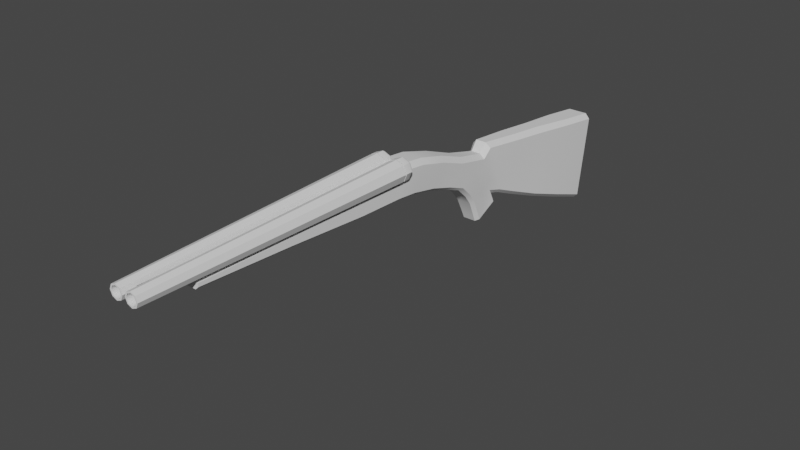 # Source: shotgun.blend  (saved by Blender 2.91.10; exported with 4.5.12 LTS)
import bpy
from mathutils import Matrix  # noqa: F401  (used for matrix-valued properties, if any)

bpy.ops.wm.read_factory_settings(use_empty=True)
scene = bpy.context.scene
scene.name = 'Scene'

# ---- collections
col_collection = bpy.data.collections.new('Collection'); scene.collection.children.link(col_collection)

# ---- world
world_world = bpy.data.worlds.new('World'); scene.world = world_world
world_world.use_nodes = True; world_world.node_tree.nodes.clear()
_N = world_world.node_tree.nodes; _L = world_world.node_tree.links
n0 = _N.new('ShaderNodeOutputWorld'); n0.name = 'World Output'; n0.location = (300, 300)
n1 = _N.new('ShaderNodeBackground'); n1.name = 'Background'; n1.location = (10, 300)
n1.inputs[0].default_value = (0.05088, 0.05088, 0.05088, 1.0)
_L.new(n1.outputs[0], n0.inputs[0])
n0.is_active_output = True
world_world.color = (0.05088, 0.05088, 0.05088)
world_world.use_sun_shadow = False
world_world.sun_shadow_jitter_overblur = 0.0

# ---- meshes
me_cylinder = bpy.data.meshes.new('Cylinder')
me_cylinder.from_pydata([(0.03677, -0.06268, 0.0689), (0.02318, -0.5342, 0.0689), (0.03139, -0.06268, 0.05589), (0.02051, -0.5342, 0.06246), (0.01838, -0.06268, 0.05051), (0.01408, -0.5342, 0.05979), (0.005376, -0.06268, 0.05589), (0.007636, -0.5342, 0.06246), (2.042e-08, -0.06268, 0.0689), (0.004968, -0.5342, 0.0689), (0.005376, -0.06268, 0.0819), (0.007636, -0.5342, 0.07534), (0.01838, -0.06268, 0.08729), (0.01408, -0.5342, 0.078), (0.03139, -0.06268, 0.0819), (0.02051, -0.5342, 0.07534), (-1.46e-07, 0.448, -0.1591), (-1.535e-07, 0.4709, -0.001621), (-1.22e-07, 0.3745, -0.1321), (-1.3e-07, 0.3991, 0.008095), (-1.003e-07, 0.3077, -0.1072), (-1.038e-07, 0.3185, 0.01871), (-7.961e-08, 0.2443, -0.08055), (-8.091e-08, 0.2483, 0.02721), (-6.917e-08, 0.2123, -0.06681), (-5.598e-08, 0.1718, 0.03639), (-6.325e-08, 0.1941, -0.06148), (-5.18e-08, 0.159, 0.02078), (-3.076e-08, 0.0944, -0.01905), (-4.634e-08, 0.1422, -0.08367), (-6.478e-08, 0.1988, -0.07245), (-4.787e-08, 0.1469, -0.09464), (0.02527, 0.4556, -0.1066), (0.02527, 0.4633, -0.05413), (0.02527, 0.3909, -0.03862), (0.02527, 0.3827, -0.08534), (-1.51e-07, 0.4633, -0.05413), (-1.485e-07, 0.4556, -0.1066), (0.02244, 0.3149, -0.02324), (0.02245, 0.3113, -0.0652), (0.02038, 0.247, -0.008707), (0.01896, 0.2456, -0.04463), (0.01547, 0.1707, -0.006643), (0.01436, 0.1824, -0.03406), (0.01741, 0.1853, 0.001989), (0.01667, 0.1988, -0.03241), (-3.766e-08, 0.1156, -0.03845), (-4.233e-08, 0.1299, -0.05648), (-3.349e-08, 0.1028, 0.03485), (-1.958e-08, 0.0601, -0.00543), (-1.576e-08, 0.04838, 0.0557), (-6.369e-09, 0.01954, 0.00766), (1.462e-09, -0.004488, 0.07093), (9.246e-09, -0.02838, 0.01858), (2.004e-08, -0.06151, 0.07728), (2.004e-08, -0.06151, 0.02174), (0.01855, 0.1267, 0.0008611), (0.01515, 0.1682, -0.07257), (0.0154, 0.1729, -0.08355), (-5.633e-08, 0.1729, -0.08355), (0.01589, 0.1562, -0.04527), (0.0177, 0.1431, -0.02255), (0.02109, 0.08144, 0.01471), (0.02291, 0.03396, 0.03168), (0.02552, -0.01643, 0.04476), (0.02499, -0.06151, 0.04791), (2.004e-08, -0.06151, 0.04791), (0.02374, -0.1424, 0.05004), (4.641e-08, -0.1424, 0.02387), (4.641e-08, -0.1424, 0.05004), (0.02221, -0.278, 0.05075), (9.059e-08, -0.278, 0.03274), (9.059e-08, -0.278, 0.05075), (0.02067, -0.4406, 0.05217), (1.436e-07, -0.4406, 0.04126), (1.436e-07, -0.4406, 0.05217), (0.01839, -0.06268, 0.0689), (0.03677, -0.05988, 0.0689), (0.03139, -0.05988, 0.05589), (0.01838, -0.05988, 0.05051), (0.005376, -0.05988, 0.05589), (1.951e-08, -0.05988, 0.0689), (0.005376, -0.05988, 0.0819), (0.01838, -0.05988, 0.08729), (0.03139, -0.05988, 0.0819), (0.01839, -0.05988, 0.0689), (0.03677, -0.04872, 0.0689), (0.03139, -0.04872, 0.05589), (0.01838, -0.04872, 0.05051), (0.005376, -0.04872, 0.05589), (1.588e-08, -0.04872, 0.0689), (0.005376, -0.04872, 0.0819), (0.01838, -0.04872, 0.08729), (0.03139, -0.04872, 0.0819), (0.03436, -0.0447, 0.0689), (0.02968, -0.0447, 0.0576), (0.01838, -0.0447, 0.05292), (0.007085, -0.0447, 0.0576), (0.002415, -0.0447, 0.0689), (0.007085, -0.0447, 0.08019), (0.01838, -0.0447, 0.08487), (0.02968, -0.0447, 0.08019), (0.02713, -0.04221, 0.0689), (0.02457, -0.04221, 0.06271), (0.01838, -0.04221, 0.06015), (0.01219, -0.04221, 0.06271), (0.009636, -0.04221, 0.0689), (0.01219, -0.04221, 0.07508), (0.01838, -0.04221, 0.07765), (0.02457, -0.04221, 0.07508), (0.01838, -0.04221, 0.0689), (0.01691, 0.4709, -0.001621), (0.02527, 0.4697, -0.009907), (0.01691, 0.3991, 0.008095), (0.02527, 0.3977, -0.0001585), (0.01231, 0.3185, 0.01871), (0.02244, 0.3178, 0.01036), (0.01231, 0.2483, 0.02721), (0.02067, 0.248, 0.01881), (0.00893, 0.1718, 0.03639), (0.01725, 0.1753, 0.02753), (0.008222, 0.159, 0.02078), (0.01498, 0.1622, 0.01161), (0.02068, 0.09579, 0.02825), (0.01193, 0.1028, 0.03485), (0.01462, 0.04838, 0.0557), (0.02305, 0.04386, 0.04817), (0.01728, -0.004488, 0.07093), (0.02582, -0.008056, 0.06311), (0.0251, -0.06151, 0.06906), (0.01663, -0.06151, 0.07728), (0.02038, 0.09975, -0.01575), (0.01494, 0.0944, -0.01905), (0.01136, 0.1422, -0.08367), (0.01665, 0.1479, -0.08125), (0.01637, 0.1525, -0.09223), (0.0111, 0.1469, -0.09464), (0.01333, 0.1156, -0.03845), (0.0185, 0.1209, -0.03536), (0.01742, 0.1356, -0.05404), (0.01234, 0.1299, -0.05648), (0.021, 0.0643, -0.001466), (0.01536, 0.0601, -0.00543), (0.02185, 0.0223, 0.01226), (0.01595, 0.01954, 0.00766), (0.02426, -0.02616, 0.02344), (0.01842, -0.02838, 0.01858), (0.02451, -0.06151, 0.0269), (0.01882, -0.06151, 0.02174), (0.02374, -0.1424, 0.0291), (0.01817, -0.1424, 0.02387), (0.02221, -0.278, 0.03801), (0.01663, -0.278, 0.03274), (0.0151, -0.4406, 0.04126), (0.02067, -0.4406, 0.04654), (0.02527, 0.4489, -0.1528), (0.0189, 0.448, -0.1591), (0.02527, 0.3756, -0.1257), (0.0189, 0.3745, -0.1321), (0.02248, 0.3082, -0.1006), (0.01437, 0.3077, -0.1072), (0.01859, 0.2446, -0.07392), (0.01228, 0.2443, -0.08055), (0.01546, 0.2091, -0.05876), (0.009216, 0.2123, -0.06681), (0.01357, 0.1827, -0.05103), (0.008404, 0.1941, -0.06148), (0.008477, 0.1988, -0.07245), (0.01472, 0.193, -0.07496), (1.436e-07, -0.4406, 0.04666), (0.009787, 0.1729, -0.08355), (-1.531e-07, 0.4699, -0.009031), (-1.463e-07, 0.449, -0.1523), (0.02236, -0.5342, 0.06061), (0.0258, -0.5342, 0.0689), (0.01408, -0.5342, 0.05718), (0.005788, -0.5342, 0.06061), (0.002355, -0.5342, 0.0689), (0.005788, -0.5342, 0.07718), (0.01408, -0.5342, 0.08062), (0.02236, -0.5342, 0.07718), (0.01408, -0.4621, 0.078), (0.01408, -0.4621, 0.0689), (0.02318, -0.4621, 0.0689), (0.004968, -0.4621, 0.0689), (0.01408, -0.4621, 0.05979), (0.02051, -0.4621, 0.06246), (0.007636, -0.4621, 0.06246), (0.007636, -0.4621, 0.07534), (0.02051, -0.4621, 0.07534), (0.005176, -0.06207, 0.06579), (0.005176, -0.06207, 0.07158), (0.005176, -0.5125, 0.06579), (0.005176, -0.5125, 0.07158), (-0.005176, -0.06207, 0.06579), (-0.005176, -0.06207, 0.07158), (-0.005175, -0.5125, 0.06579), (-0.005175, -0.5125, 0.07158)], [], [(0, 174, 173, 2), (2, 173, 175, 4), (4, 175, 176, 6), (6, 176, 177, 8), (8, 177, 178, 10), (10, 178, 179, 12), (12, 179, 180, 14), (14, 180, 174, 0), (19, 113, 111, 17), (34, 114, 116, 38), (61, 56, 131, 138), (33, 112, 114, 34), (16, 172, 155, 156), (113, 19, 21, 115), (38, 116, 118, 40), (115, 21, 23, 117), (26, 166, 167, 30), (159, 39, 41, 161), (121, 27, 48, 124), (117, 23, 25, 119), (28, 132, 142, 49), (161, 41, 45, 163), (44, 120, 122, 42), (163, 45, 43, 165), (40, 118, 120, 44), (119, 25, 27, 121), (42, 122, 56, 61), (59, 170, 136, 31), (140, 137, 46, 47), (165, 43, 60, 57), (57, 60, 139, 134), (22, 162, 164, 24), (41, 40, 44, 45), (133, 29, 31, 136), (141, 62, 63, 143), (20, 160, 162, 22), (39, 38, 40, 41), (24, 164, 166, 26), (45, 44, 42, 43), (18, 158, 160, 20), (35, 34, 38, 39), (157, 35, 39, 159), (37, 36, 33, 32), (57, 134, 135, 58), (60, 61, 138, 139), (158, 18, 16, 156), (32, 33, 34, 35), (125, 50, 52, 127), (56, 122, 123, 62), (133, 140, 47, 29), (127, 52, 54, 130), (143, 63, 64, 145), (62, 123, 126, 63), (147, 65, 67, 149), (145, 64, 65, 147), (63, 126, 128, 64), (149, 67, 70, 151), (64, 128, 129, 65), (129, 130, 54, 66, 65), (53, 146, 148, 55), (51, 144, 146, 53), (49, 142, 144, 51), (43, 42, 61, 60), (165, 57, 58, 168), (30, 167, 170, 59), (137, 132, 28, 46), (124, 48, 50, 125), (68, 150, 152, 71), (55, 148, 150, 68), (65, 66, 69, 67), (71, 152, 153, 74), (67, 69, 72, 70), (151, 70, 73, 154), (70, 72, 75, 73), (73, 75, 169, 154), (15, 13, 181, 189), (5, 3, 186, 185), (9, 7, 187, 184), (13, 11, 188, 181), (2, 4, 76, 0), (4, 6, 8, 76), (0, 76, 12, 14), (76, 8, 10, 12), (78, 77, 85, 79), (79, 85, 81, 80), (77, 84, 83, 85), (85, 83, 82, 81), (82, 91, 90, 81), (80, 89, 88, 79), (78, 87, 86, 77), (77, 86, 93, 84), (83, 92, 91, 82), (81, 90, 89, 80), (79, 88, 87, 78), (84, 93, 92, 83), (90, 98, 97, 89), (88, 96, 95, 87), (93, 101, 100, 92), (91, 99, 98, 90), (89, 97, 96, 88), (87, 95, 94, 86), (86, 94, 101, 93), (92, 100, 99, 91), (94, 102, 109, 101), (100, 108, 107, 99), (98, 106, 105, 97), (96, 104, 103, 95), (101, 109, 108, 100), (99, 107, 106, 98), (97, 105, 104, 96), (95, 103, 102, 94), (102, 103, 104, 110), (110, 104, 105, 106), (109, 102, 110, 108), (108, 110, 106, 107), (111, 113, 114, 112), (116, 114, 113, 115), (118, 116, 115, 117), (120, 118, 117, 119), (122, 120, 119, 121), (124, 125, 126, 123), (121, 124, 123, 122), (125, 127, 128, 126), (129, 128, 127, 130), (36, 171, 112, 33), (140, 133, 134, 139), (135, 134, 133, 136), (132, 137, 138, 131), (137, 140, 139, 138), (142, 132, 131, 141), (144, 142, 141, 143), (146, 144, 143, 145), (145, 147, 148, 146), (147, 149, 150, 148), (152, 150, 149, 151), (153, 152, 151, 154), (131, 56, 62, 141), (158, 156, 155, 157), (160, 158, 157, 159), (162, 160, 159, 161), (161, 163, 164, 162), (166, 164, 163, 165), (165, 168, 167, 166), (155, 32, 35, 157), (154, 169, 74, 153), (170, 167, 168, 58), (136, 170, 58, 135), (112, 171, 17, 111), (155, 172, 37, 32), (1, 3, 173, 174), (3, 5, 175, 173), (5, 7, 176, 175), (7, 9, 177, 176), (9, 11, 178, 177), (11, 13, 179, 178), (13, 15, 180, 179), (15, 1, 174, 180), (189, 181, 182, 183), (181, 188, 184, 182), (183, 182, 185, 186), (182, 184, 187, 185), (11, 9, 184, 188), (7, 5, 185, 187), (3, 1, 183, 186), (1, 15, 189, 183), (190, 191, 193, 192), (192, 193, 197, 196), (196, 197, 195, 194), (194, 195, 191, 190), (192, 196, 194, 190), (197, 193, 191, 195)])
me_cylinder.polygons.foreach_set('use_smooth', [1, 1, 1, 1, 1, 1, 1, 1, 1, 1, 1, 1, 1, 1, 1, 1, 1, 1, 1, 1, 1, 1, 1, 1, 1, 1, 1, 1, 1, 1, 1, 1, 1, 1, 1, 1, 1, 1, 1, 1, 1, 1, 1, 1, 1, 1, 1, 1, 1, 1, 1, 1, 1, 1, 1, 1, 1, 1, 1, 1, 1, 1, 1, 1, 1, 1, 1, 1, 1, 1, 1, 1, 1, 1, 1, 1, 1, 1, 1, 1, 1, 1, 1, 1, 1, 1, 1, 1, 1, 1, 1, 1, 1, 1, 1, 1, 1, 1, 1, 1, 1, 1, 1, 1, 1, 1, 1, 1, 1, 1, 1, 1, 1, 1, 1, 1, 1, 1, 1, 1, 1, 1, 1, 1, 1, 1, 1, 1, 1, 1, 1, 1, 1, 1, 1, 1, 1, 1, 1, 1, 1, 1, 1, 1, 1, 1, 1, 1, 1, 1, 1, 1, 1, 1, 1, 1, 1, 1, 1, 1, 1, 1, 1, 1, 1, 0, 0, 0, 0, 0, 0])
_k = set([(0, 2), (0, 14), (0, 174), (1, 3), (1, 15), (2, 4), (2, 173), (3, 5), (4, 6), (4, 175), (5, 7), (6, 8), (6, 176), (7, 9), (8, 10), (8, 177), (9, 11), (10, 12), (10, 178), (11, 13), (12, 14), (12, 179), (13, 15), (14, 180), (16, 156), (17, 111), (25, 119), (26, 166), (27, 121), (30, 167), (31, 136), (32, 33), (32, 155), (33, 112), (54, 130), (58, 135), (58, 168), (65, 66), (65, 67), (65, 129), (67, 70), (70, 73), (73, 75), (73, 154), (74, 153), (77, 78), (77, 84), (77, 86), (78, 79), (78, 87), (79, 80), (79, 88), (80, 81), (80, 89), (81, 82), (81, 90), (82, 83), (82, 91), (83, 84), (83, 92), (84, 93), (86, 94), (87, 95), (88, 96), (89, 97), (90, 98), (91, 99), (92, 100), (93, 101), (94, 95), (94, 101), (95, 96), (96, 97), (97, 98), (98, 99), (99, 100), (100, 101), (111, 112), (111, 113), (112, 114), (113, 115), (114, 116), (115, 117), (116, 118), (117, 119), (118, 120), (119, 120), (119, 121), (120, 122), (121, 122), (121, 124), (122, 123), (123, 126), (124, 125), (125, 127), (126, 128), (127, 130), (128, 129), (129, 130), (131, 138), (131, 141), (132, 137), (132, 142), (133, 136), (133, 140), (134, 135), (134, 139), (135, 136), (137, 140), (138, 139), (141, 143), (142, 144), (143, 145), (144, 146), (145, 147), (146, 148), (147, 149), (148, 150), (149, 151), (150, 152), (151, 154), (152, 153), (153, 154), (155, 156), (155, 157), (156, 158), (157, 159), (158, 160), (159, 161), (160, 162), (161, 163), (162, 164), (163, 165), (164, 166), (165, 166), (165, 168), (166, 167), (167, 168), (173, 174), (173, 175), (174, 180), (175, 176), (176, 177), (177, 178), (178, 179), (179, 180), (181, 188), (181, 189), (183, 186), (183, 189), (184, 187), (184, 188), (185, 186), (185, 187)])
me_cylinder.attributes.new('sharp_edge', 'BOOLEAN', 'EDGE').data.foreach_set('value', [ (min(e.vertices), max(e.vertices)) in _k for e in me_cylinder.edges])
_uv = me_cylinder.uv_layers.new(name='UVMap')
_uv.uv.foreach_set('vector', [1.0, 0.5, 1.0, 1.0, 0.875, 1.0, 0.875, 0.5, 0.875, 0.5, 0.875, 1.0, 0.75, 1.0, 0.75, 0.5, 0.75, 0.5, 0.75, 1.0, 0.625, 1.0, 0.625, 0.5, 0.625, 0.5, 0.625, 1.0, 0.5, 1.0, 0.5, 0.5, 0.5, 0.5, 0.5, 1.0, 0.375, 1.0, 0.375, 0.5, 0.375, 0.5, 0.375, 1.0, 0.25, 1.0, 0.25, 0.5, 0.25, 0.5, 0.25, 1.0, 0.125, 1.0, 0.125, 0.5, 0.125, 0.5, 0.125, 1.0, 0.0, 1.0, 0.0, 0.5, 0.625, 0.5, 0.7739, 0.5, 0.7739, 0.75, 0.625, 0.75, 0.5417, 0.2247, 0.6103, 0.2455, 0.6084, 0.2493, 0.5417, 0.2465, 0.5313, 0.25, 0.6149, 0.25, 0.6065, 0.25, 0.523, 0.25, 0.5417, 0.0, 0.6119, 0.0, 0.6103, 0.2455, 0.5417, 0.2247, 0.375, 0.75, 0.3858, 0.75, 0.3851, 1.0, 0.375, 0.9229, 0.7739, 0.5, 0.625, 0.5, 0.625, 0.5, 0.7739, 0.5, 0.5417, 0.2465, 0.6084, 0.2493, 0.6055, 0.25, 0.5417, 0.25, 0.7739, 0.5, 0.625, 0.5, 0.625, 0.5, 0.7739, 0.5, 0.375, 0.5, 0.2021, 0.5, 0.2021, 0.5, 0.375, 0.5, 0.3879, 0.24, 0.4583, 0.2429, 0.4583, 0.25, 0.3904, 0.25, 0.7739, 0.5, 0.625, 0.5, 0.625, 0.5, 0.7739, 0.5, 0.7739, 0.5, 0.625, 0.5, 0.625, 0.5, 0.7739, 0.5, 0.6048, 0.5, 0.6048, 0.3174, 0.6234, 0.3174, 0.6234, 0.5, 0.3904, 0.25, 0.4583, 0.25, 0.4583, 0.25, 0.3945, 0.25, 0.5417, 0.25, 0.6035, 0.25, 0.5985, 0.25, 0.5417, 0.25, 0.3945, 0.25, 0.4583, 0.25, 0.4583, 0.25, 0.4056, 0.25, 0.5417, 0.25, 0.6055, 0.25, 0.6035, 0.25, 0.5417, 0.25, 0.7739, 0.5, 0.625, 0.5, 0.625, 0.5, 0.7739, 0.5, 0.5417, 0.25, 0.598, 0.25, 0.6149, 0.25, 0.5313, 0.25, 0.375, 0.5, 0.2162, 0.5, 0.1924, 0.5, 0.375, 0.5, 0.4583, 0.3174, 0.521, 0.3174, 0.521, 0.5, 0.4583, 0.5, 0.4144, 0.25, 0.4583, 0.25, 0.4583, 0.25, 0.375, 0.25, 0.375, 0.25, 0.4583, 0.25, 0.4583, 0.25, 0.375, 0.25, 0.375, 0.5, 0.2021, 0.5, 0.2021, 0.5, 0.375, 0.5, 0.4583, 0.25, 0.5417, 0.25, 0.5417, 0.25, 0.4583, 0.25, 0.375, 0.3174, 0.375, 0.5, 0.375, 0.5, 0.375, 0.3174, 0.6236, 0.25, 0.6242, 0.25, 0.6249, 0.25, 0.6249, 0.25, 0.375, 0.5106, 0.2021, 0.5106, 0.2021, 0.5, 0.375, 0.5, 0.4583, 0.2429, 0.5417, 0.2465, 0.5417, 0.25, 0.4583, 0.25, 0.375, 0.5, 0.2021, 0.5, 0.2021, 0.5, 0.375, 0.5, 0.4583, 0.25, 0.5417, 0.25, 0.5417, 0.25, 0.4583, 0.25, 0.375, 0.5758, 0.2021, 0.5758, 0.2021, 0.5106, 0.375, 0.5106, 0.4583, 0.1995, 0.5417, 0.2247, 0.5417, 0.2465, 0.4583, 0.2429, 0.3863, 0.1776, 0.4583, 0.1995, 0.4583, 0.2429, 0.3879, 0.24, 0.4583, 0.75, 0.5417, 0.75, 0.5417, 1.0, 0.4583, 1.0, 0.375, 0.25, 0.375, 0.25, 0.375, 0.25, 0.375, 0.25, 0.4583, 0.25, 0.5313, 0.25, 0.523, 0.25, 0.4583, 0.25, 0.2021, 0.5758, 0.375, 0.5758, 0.375, 0.75, 0.2021, 0.75, 0.4583, 0.0, 0.5417, 0.0, 0.5417, 0.2247, 0.4583, 0.1995, 0.7739, 0.5, 0.625, 0.5, 0.625, 0.5, 0.7739, 0.5, 0.6149, 0.25, 0.6214, 0.25, 0.6247, 0.25, 0.6242, 0.25, 0.375, 0.3174, 0.4583, 0.3174, 0.4583, 0.5, 0.375, 0.5, 0.7739, 0.5, 0.625, 0.5, 0.625, 0.5, 0.7739, 0.5, 0.6249, 0.25, 0.6249, 0.25, 0.625, 0.25, 0.625, 0.25, 0.6242, 0.25, 0.6247, 0.25, 0.625, 0.25, 0.6249, 0.25, 0.625, 0.25, 0.625, 0.25, 0.625, 0.25, 0.625, 0.25, 0.625, 0.25, 0.625, 0.25, 0.625, 0.25, 0.625, 0.25, 0.6249, 0.25, 0.625, 0.25, 0.625, 0.25, 0.625, 0.25, 0.625, 0.25, 0.625, 0.25, 0.625, 0.25, 0.625, 0.25, 0.625, 0.25, 0.625, 0.25, 0.625, 0.25, 0.625, 0.25, 0.875, 0.5, 0.7739, 0.5, 0.625, 0.5, 0.625, 0.5, 0.875, 0.5, 0.625, 0.5, 0.625, 0.3174, 0.625, 0.3174, 0.625, 0.5, 0.6249, 0.5, 0.6249, 0.3174, 0.625, 0.3174, 0.625, 0.5, 0.6234, 0.5, 0.6234, 0.3174, 0.6249, 0.3174, 0.6249, 0.5, 0.4583, 0.25, 0.5417, 0.25, 0.5313, 0.25, 0.4583, 0.25, 0.375, 0.25, 0.375, 0.25, 0.375, 0.25, 0.375, 0.25, 0.375, 0.5, 0.2021, 0.5, 0.2162, 0.5, 0.375, 0.5, 0.521, 0.3174, 0.6048, 0.3174, 0.6048, 0.5, 0.521, 0.5, 0.7739, 0.5, 0.625, 0.5, 0.625, 0.5, 0.7739, 0.5, 0.625, 0.5, 0.625, 0.3174, 0.625, 0.3174, 0.625, 0.5, 0.625, 0.5, 0.625, 0.3174, 0.625, 0.3174, 0.625, 0.5, 0.875, 0.5, 0.625, 0.5, 0.625, 0.5, 0.875, 0.5, 0.625, 0.5, 0.625, 0.3174, 0.625, 0.3174, 0.625, 0.5, 0.875, 0.5, 0.625, 0.5, 0.625, 0.5, 0.875, 0.5, 0.625, 0.25, 0.625, 0.25, 0.625, 0.25, 0.625, 0.25, 0.875, 0.5, 0.625, 0.5, 0.625, 0.5, 0.875, 0.5, 0.875, 0.5, 0.625, 0.5, 0.625, 0.5, 0.875, 0.5, 0.1576, 1.0, 0.2779, 1.0, 0.2779, 1.0, 0.1576, 1.0, 0.7221, 1.0, 0.8424, 1.0, 0.8424, 1.0, 0.7221, 1.0, 0.4721, 1.0, 0.625, 1.0, 0.625, 1.0, 0.4721, 1.0, 0.2779, 1.0, 0.375, 1.0, 0.375, 1.0, 0.2779, 1.0, 0.875, 0.5, 0.75, 0.5, 0.625, 0.5, 1.0, 0.5, 0.75, 0.5, 0.625, 0.5, 0.5, 0.5, 0.625, 0.5, 0.0, 0.5, 0.375, 0.5, 0.25, 0.5, 0.125, 0.5, 0.375, 0.5, 0.5, 0.5, 0.375, 0.5, 0.25, 0.5, 0.875, 0.5, 1.0, 0.5, 0.625, 0.5, 0.75, 0.5, 0.75, 0.5, 0.625, 0.5, 0.5, 0.5, 0.625, 0.5, 0.0, 0.5, 0.125, 0.5, 0.25, 0.5, 0.375, 0.5, 0.375, 0.5, 0.25, 0.5, 0.375, 0.5, 0.5, 0.5, 0.375, 0.5, 0.375, 0.5, 0.5, 0.5, 0.5, 0.5, 0.625, 0.5, 0.625, 0.5, 0.75, 0.5, 0.75, 0.5, 0.875, 0.5, 0.875, 0.5, 1.0, 0.5, 1.0, 0.5, 0.0, 0.5, 0.0, 0.5, 0.125, 0.5, 0.125, 0.5, 0.25, 0.5, 0.25, 0.5, 0.375, 0.5, 0.375, 0.5, 0.5, 0.5, 0.5, 0.5, 0.625, 0.5, 0.625, 0.5, 0.75, 0.5, 0.75, 0.5, 0.875, 0.5, 0.875, 0.5, 0.125, 0.5, 0.125, 0.5, 0.25, 0.5, 0.25, 0.5, 0.5, 0.5, 0.5, 0.5, 0.625, 0.5, 0.625, 0.5, 0.75, 0.5, 0.75, 0.5, 0.875, 0.5, 0.875, 0.5, 0.125, 0.5, 0.125, 0.5, 0.25, 0.5, 0.25, 0.5, 0.375, 0.5, 0.375, 0.5, 0.5, 0.5, 0.5, 0.5, 0.625, 0.5, 0.625, 0.5, 0.75, 0.5, 0.75, 0.5, 0.875, 0.5, 0.875, 0.5, 1.0, 0.5, 1.0, 0.5, 0.0, 0.5, 0.0, 0.5, 0.125, 0.5, 0.125, 0.5, 0.25, 0.5, 0.25, 0.5, 0.375, 0.5, 0.375, 0.5, 0.0, 0.5, 0.0, 0.5, 0.125, 0.5, 0.125, 0.5, 0.25, 0.5, 0.25, 0.5, 0.375, 0.5, 0.375, 0.5, 0.5, 0.5, 0.5, 0.5, 0.625, 0.5, 0.625, 0.5, 0.75, 0.5, 0.75, 0.5, 0.875, 0.5, 0.875, 0.5, 0.125, 0.5, 0.125, 0.5, 0.25, 0.5, 0.25, 0.5, 0.375, 0.5, 0.375, 0.5, 0.5, 0.5, 0.5, 0.5, 0.625, 0.5, 0.625, 0.5, 0.75, 0.5, 0.75, 0.5, 0.875, 0.5, 0.875, 0.5, 1.0, 0.5, 1.0, 0.5, 1.0, 0.5, 0.875, 0.5, 0.75, 0.5, 0.625, 0.5, 0.625, 0.5, 0.75, 0.5, 0.625, 0.5, 0.5, 0.5, 0.125, 0.5, 0.0, 0.5, 0.375, 0.5, 0.25, 0.5, 0.25, 0.5, 0.375, 0.5, 0.5, 0.5, 0.375, 0.5, 0.625, 0.0, 0.625, 0.25, 0.6103, 0.2455, 0.6119, 0.0, 0.6084, 0.2493, 0.6103, 0.2455, 0.625, 0.25, 0.625, 0.25, 0.6055, 0.25, 0.6084, 0.2493, 0.625, 0.25, 0.625, 0.25, 0.6035, 0.25, 0.6055, 0.25, 0.625, 0.25, 0.625, 0.25, 0.5985, 0.25, 0.6035, 0.25, 0.625, 0.25, 0.625, 0.25, 0.625, 0.25, 0.625, 0.25, 0.625, 0.25, 0.6247, 0.25, 0.625, 0.25, 0.625, 0.25, 0.6247, 0.25, 0.6214, 0.25, 0.625, 0.25, 0.625, 0.25, 0.625, 0.25, 0.625, 0.25, 0.625, 0.25, 0.625, 0.25, 0.625, 0.25, 0.625, 0.25, 0.5417, 0.75, 0.6132, 0.75, 0.6119, 1.0, 0.5417, 1.0, 0.4583, 0.3174, 0.375, 0.3174, 0.375, 0.25, 0.4583, 0.25, 0.375, 0.25, 0.375, 0.25, 0.375, 0.3174, 0.375, 0.3174, 0.6048, 0.3174, 0.521, 0.3174, 0.523, 0.25, 0.6065, 0.25, 0.521, 0.3174, 0.4583, 0.3174, 0.4583, 0.25, 0.523, 0.25, 0.6234, 0.3174, 0.6048, 0.3174, 0.6065, 0.25, 0.6236, 0.25, 0.6249, 0.3174, 0.6234, 0.3174, 0.6236, 0.25, 0.6249, 0.25, 0.625, 0.3174, 0.6249, 0.3174, 0.6249, 0.25, 0.625, 0.25, 0.625, 0.25, 0.625, 0.25, 0.625, 0.3174, 0.625, 0.3174, 0.625, 0.25, 0.625, 0.25, 0.625, 0.3174, 0.625, 0.3174, 0.625, 0.3174, 0.625, 0.3174, 0.625, 0.25, 0.625, 0.25, 0.625, 0.3174, 0.625, 0.3174, 0.625, 0.25, 0.625, 0.25, 0.6065, 0.25, 0.6149, 0.25, 0.6242, 0.25, 0.6236, 0.25, 0.375, 0.1742, 0.375, 0.0, 0.3851, 0.0, 0.3863, 0.1776, 0.375, 0.2394, 0.375, 0.1742, 0.3863, 0.1776, 0.3879, 0.24, 0.375, 0.25, 0.375, 0.2394, 0.3879, 0.24, 0.3904, 0.25, 0.3904, 0.25, 0.3945, 0.25, 0.375, 0.25, 0.375, 0.25, 0.375, 0.25, 0.375, 0.25, 0.3945, 0.25, 0.4056, 0.25, 0.375, 0.25, 0.375, 0.25, 0.375, 0.25, 0.375, 0.25, 0.3851, 0.0, 0.4583, 0.0, 0.4583, 0.1995, 0.3863, 0.1776, 0.875, 0.5, 0.625, 0.5, 0.625, 0.5, 0.8076, 0.5, 0.2162, 0.5, 0.2021, 0.5, 0.125, 0.5, 0.125, 0.5, 0.1924, 0.5, 0.2162, 0.5, 0.125, 0.5, 0.125, 0.5, 0.6119, 1.0, 0.6132, 0.75, 0.625, 0.75, 0.625, 0.8989, 0.3851, 1.0, 0.3858, 0.75, 0.4583, 0.75, 0.4583, 1.0, 0.9164, 1.0, 0.8424, 1.0, 0.875, 1.0, 1.0, 1.0, 0.8424, 1.0, 0.7221, 1.0, 0.75, 1.0, 0.875, 1.0, 0.7221, 1.0, 0.625, 1.0, 0.625, 1.0, 0.75, 1.0, 0.625, 1.0, 0.4721, 1.0, 0.5, 1.0, 0.625, 1.0, 0.4721, 1.0, 0.375, 1.0, 0.375, 1.0, 0.5, 1.0, 0.375, 1.0, 0.2779, 1.0, 0.25, 1.0, 0.375, 1.0, 0.2779, 1.0, 0.1576, 1.0, 0.125, 1.0, 0.25, 1.0, 0.1576, 1.0, 0.08362, 1.0, 0.0, 1.0, 0.125, 1.0, 0.1576, 1.0, 0.2779, 1.0, 0.375, 1.0, 0.08362, 1.0, 0.2779, 1.0, 0.375, 1.0, 0.4721, 1.0, 0.375, 1.0, 0.9164, 1.0, 0.625, 1.0, 0.7221, 1.0, 0.8424, 1.0, 0.625, 1.0, 0.4721, 1.0, 0.625, 1.0, 0.7221, 1.0, 0.375, 1.0, 0.4721, 1.0, 0.4721, 1.0, 0.375, 1.0, 0.625, 1.0, 0.7221, 1.0, 0.7221, 1.0, 0.625, 1.0, 0.8424, 1.0, 0.9164, 1.0, 0.9164, 1.0, 0.8424, 1.0, 0.08362, 1.0, 0.1576, 1.0, 0.1576, 1.0, 0.08362, 1.0, 0.375, 0.0, 0.625, 0.0, 0.625, 0.25, 0.375, 0.25, 0.375, 0.25, 0.625, 0.25, 0.625, 0.5, 0.375, 0.5, 0.375, 0.5, 0.625, 0.5, 0.625, 0.75, 0.375, 0.75, 0.375, 0.75, 0.625, 0.75, 0.625, 1.0, 0.375, 1.0, 0.125, 0.5, 0.375, 0.5, 0.375, 0.75, 0.125, 0.75, 0.625, 0.5, 0.875, 0.5, 0.875, 0.75, 0.625, 0.75])
me_cylinder.use_remesh_fix_poles = True
me_cylinder.use_remesh_preserve_attributes = False
me_cylinder.use_mirror_vertex_groups = False
me_cylinder.update()
me_cylinder.normals_split_custom_set([tuple(v) for v in zip(*[iter([0.9237, -0.0215, -0.3826, 0.9237, -0.0215, -0.3826, 0.9237, -0.0215, -0.3826, 0.9237, -0.0215, -0.3826, 0.3826, -0.01656, -0.9238, 0.3826, -0.01656, -0.9238, 0.3826, -0.01656, -0.9238, 0.3826, -0.01656, -0.9238, -0.3827, -0.009576, -0.9238, -0.3827, -0.009576, -0.9238, -0.3827, -0.009576, -0.9238, -0.3827, -0.009576, -0.9238, -0.924, -0.004623, -0.3823, -0.924, -0.004623, -0.3823, -0.924, -0.004623, -0.3823, -0.924, -0.004623, -0.3823, -0.924, -0.004623, 0.3823, -0.924, -0.004623, 0.3823, -0.924, -0.004623, 0.3823, -0.924, -0.004623, 0.3823, -0.3827, -0.009576, 0.9238, -0.3827, -0.009576, 0.9238, -0.3827, -0.009576, 0.9238, -0.3827, -0.009576, 0.9238, 0.3826, -0.01656, 0.9238, 0.3826, -0.01656, 0.9238, 0.3826, -0.01656, 0.9238, 0.3826, -0.01656, 0.9238, 0.9237, -0.0215, 0.3826, 0.9237, -0.0215, 0.3826, 0.9237, -0.0215, 0.3826, 0.9237, -0.0215, 0.3826, -4.726e-10, 0.1334, 0.9911, -3.846e-10, 0.1335, 0.9911, 0.0, 0.134, 0.991, 0.0, 0.134, 0.991, 1.0, -0.005676, 0.00077, 1.0, -0.005602, 0.0007482, 0.9994, -0.03464, 0.003752, 0.9993, -0.03712, 0.004444, 0.9969, 0.07804, -0.009891, 0.9975, 0.07016, 0.007124, 0.9991, 0.04218, -0.001248, 0.9981, 0.06087, -0.01251, 1.0, 3.253e-07, -3.36e-10, 1.0, 3.414e-07, 1.571e-08, 1.0, -0.005602, 0.0007482, 1.0, -0.005676, 0.00077, 1.966e-07, 0.9895, -0.1443, 1.223e-07, 0.9895, -0.1443, 9.997e-08, 0.9895, -0.1443, 1.966e-07, 0.9895, -0.1443, -3.846e-10, 0.1335, 0.9911, -4.726e-10, 0.1334, 0.9911, 1.325e-06, 0.1292, 0.9916, -1.848e-08, 0.1292, 0.9916, 0.9993, -0.03712, 0.004444, 0.9994, -0.03464, 0.003752, 0.9995, -0.03121, -0.004149, 0.999, -0.04345, -0.01413, -1.848e-08, 0.1292, 0.9916, 1.325e-06, 0.1292, 0.9916, 0.0, 0.1197, 0.9928, 0.0, 0.1197, 0.9928, 0.0, 0.9195, 0.393, 0.0, 0.9195, 0.393, 0.0, 0.9195, 0.393, 0.0, 0.9195, 0.393, 0.9991, -0.04115, 0.004657, 0.9993, -0.03768, 0.004562, 0.9988, -0.04746, -0.01397, 0.9982, -0.0595, -0.005167, -4.593e-08, 0.2429, 0.97, -4.593e-08, 0.2429, 0.97, -4.437e-06, 0.3432, 0.9393, -1.975e-06, 0.3432, 0.9393, 0.0, 0.1197, 0.9928, 0.0, 0.1197, 0.9928, 0.0, 0.1191, 0.9929, 0.0, 0.1191, 0.9929, 2.368e-07, -0.4109, -0.9117, -4.215e-06, -0.411, -0.9117, -7.949e-07, -0.3162, -0.9487, 1.012e-07, -0.3161, -0.9487, 0.9982, -0.0595, -0.005167, 0.9988, -0.04746, -0.01397, 0.9974, -0.05983, -0.04098, 0.9957, -0.08161, -0.04386, 0.9978, -0.0562, -0.03614, 0.9986, -0.05225, -0.01198, 0.9973, 0.07308, 0.01087, 0.9972, 0.07406, -0.01129, 0.9957, -0.08161, -0.04386, 0.9974, -0.05983, -0.04098, 0.997, 0.07491, -0.01946, 0.9982, 0.05705, -0.01767, 0.999, -0.04345, -0.01413, 0.9995, -0.03121, -0.004149, 0.9986, -0.05225, -0.01198, 0.9978, -0.0562, -0.03614, 0.0, -0.7728, 0.6346, 0.0, -0.7728, 0.6346, 0.0, -0.7728, 0.6346, 0.0, -0.7728, 0.6346, 0.9972, 0.07406, -0.01129, 0.9973, 0.07308, 0.01087, 0.9975, 0.07016, 0.007124, 0.9969, 0.07804, -0.009891, 0.0, 0.393, -0.9195, -2.062e-07, 0.393, -0.9195, 0.0, 0.393, -0.9195, 0.0, 0.393, -0.9195, -3.758e-07, -0.8959, -0.4442, 2.149e-06, -0.69, -0.7238, 3.005e-07, -0.69, -0.7238, 3.045e-05, -0.8959, -0.4442, 0.9982, 0.05705, -0.01767, 0.997, 0.07491, -0.01946, 0.9968, 0.07798, -0.01593, 0.9974, 0.07265, 0.003463, 0.9974, 0.07265, 0.003463, 0.9968, 0.07798, -0.01593, 0.9975, 0.07125, 0.0001645, 0.9975, 0.0705, 0.005795, -9.666e-10, -0.3876, -0.9218, 1.408e-07, -0.3876, -0.9218, -1.831e-06, -0.3851, -0.9229, 2.393e-05, -0.3851, -0.9229, 0.9988, -0.04746, -0.01397, 0.999, -0.04345, -0.01413, 0.9978, -0.0562, -0.03614, 0.9974, -0.05983, -0.04098, 3.157e-07, -0.9116, -0.4111, -1.173e-09, -0.9116, -0.4111, 0.0, -0.9195, -0.393, 0.0, -0.9195, -0.393, 0.9991, 0.01866, -0.03704, 0.9979, 0.06489, -0.0008441, 0.9972, 0.03351, -0.06712, 0.9971, 0.0298, -0.0695, -4.563e-09, -0.3542, -0.9352, -2.365e-07, -0.3543, -0.9351, 1.408e-07, -0.3876, -0.9218, -9.666e-10, -0.3876, -0.9218, 0.9993, -0.03768, 0.004562, 0.9993, -0.03712, 0.004444, 0.999, -0.04345, -0.01413, 0.9988, -0.04746, -0.01397, 2.393e-05, -0.3851, -0.9229, -1.831e-06, -0.3851, -0.9229, 0.0, -0.2819, -0.9595, 0.0, -0.2819, -0.9595, 0.9974, -0.05983, -0.04098, 0.9978, -0.0562, -0.03614, 0.9972, 0.07406, -0.01129, 0.997, 0.07491, -0.01946, -3.813e-10, -0.3464, -0.9381, 1.905e-08, -0.3464, -0.9381, -2.365e-07, -0.3543, -0.9351, -4.563e-09, -0.3542, -0.9352, 1.0, -0.005658, 0.0007703, 1.0, -0.005676, 0.00077, 0.9993, -0.03712, 0.004444, 0.9993, -0.03768, 0.004562, 1.0, -0.005466, 0.0007924, 1.0, -0.005658, 0.0007703, 0.9993, -0.03768, 0.004562, 0.9991, -0.04115, 0.004657, -2.573e-07, 0.9895, -0.1443, -7.797e-07, 0.9895, -0.1443, -7.797e-07, 0.9895, -0.1443, -2.573e-07, 0.9895, -0.1443, 0.9974, 0.07265, 0.003463, 0.9975, 0.0705, 0.005795, 0.9984, 0.05172, 0.02079, 0.9986, 0.02557, 0.04642, 0.9968, 0.07798, -0.01593, 0.9969, 0.07804, -0.009891, 0.9981, 0.06087, -0.01251, 0.9975, 0.07125, 0.0001645, 1.905e-08, -0.3464, -0.9381, -3.813e-10, -0.3464, -0.9381, 0.0, -0.346, -0.9382, 0.0, -0.346, -0.9382, 1.0, 3.318e-07, -1.195e-08, 1.0, 3.253e-07, -3.36e-10, 1.0, -0.005676, 0.00077, 1.0, -0.005658, 0.0007703, -3.202e-06, 0.2891, 0.9573, -2.183e-07, 0.2891, 0.9573, 1.734e-08, 0.1363, 0.9907, 2.236e-06, 0.1363, 0.9907, 0.9975, 0.07016, 0.007124, 0.9973, 0.07308, 0.01087, 0.9976, 0.06937, 0.003396, 0.9979, 0.06489, -0.0008441, 3.157e-07, -0.9116, -0.4111, -3.758e-07, -0.8959, -0.4442, 3.045e-05, -0.8959, -0.4442, -1.173e-09, -0.9116, -0.4111, 2.236e-06, 0.1363, 0.9907, 1.734e-08, 0.1363, 0.9907, 1.828e-07, 0.1107, 0.9939, 1.828e-07, 0.1107, 0.9939, 0.9971, 0.0298, -0.0695, 0.9972, 0.03351, -0.06712, 0.9973, 0.03252, -0.06627, 0.9972, 0.02729, -0.06948, 0.9979, 0.06489, -0.0008441, 0.9976, 0.06937, 0.003396, 0.9986, 0.04169, -0.03266, 0.9972, 0.03351, -0.06712, 0.9998, -0.0122, -0.01404, 0.9999, -0.01272, -0.01156, 0.9999, -0.0115, -0.00147, 0.9999, -0.0115, -0.001492, 0.9972, 0.02729, -0.06948, 0.9973, 0.03252, -0.06627, 0.9999, -0.01272, -0.01156, 0.9998, -0.0122, -0.01404, 0.9972, 0.03351, -0.06712, 0.9986, 0.04169, -0.03266, 0.999, 0.0338, -0.03071, 0.9973, 0.03252, -0.06627, 0.9999, -0.0115, -0.001492, 0.9999, -0.0115, -0.00147, 0.9999, -0.01123, 7.534e-06, 0.9999, -0.01108, 1.871e-08, 0.9973, 0.03252, -0.06627, 0.999, 0.0338, -0.03071, 0.9999, -0.01347, -0.007711, 0.9999, -0.01272, -0.01156, 2.902e-07, -1.0, -1.66e-07, 2.902e-07, -1.0, -1.66e-07, 2.902e-07, -1.0, -1.66e-07, 2.902e-07, -1.0, -1.66e-07, 2.902e-07, -1.0, -1.66e-07, -3.493e-05, -0.2061, -0.9785, 0.0006073, -0.2061, -0.9785, -7.383e-07, -0.03155, -0.9995, 1.05e-07, -0.03155, -0.9995, 6.544e-08, -0.2339, -0.9723, -1.732e-06, -0.2339, -0.9723, 0.0006073, -0.2061, -0.9785, -3.493e-05, -0.2061, -0.9785, 1.012e-07, -0.3161, -0.9487, -7.949e-07, -0.3162, -0.9487, -1.732e-06, -0.2339, -0.9723, 6.544e-08, -0.2339, -0.9723, 0.997, 0.07491, -0.01946, 0.9972, 0.07406, -0.01129, 0.9969, 0.07804, -0.009891, 0.9968, 0.07798, -0.01593, 0.9982, 0.05705, -0.01767, 0.9974, 0.07265, 0.003463, 0.9986, 0.02557, 0.04642, 0.9985, 0.02222, 0.0497, 0.0, 0.393, -0.9195, -2.488e-07, 0.393, -0.9195, -2.062e-07, 0.393, -0.9195, 0.0, 0.393, -0.9195, 2.149e-06, -0.69, -0.7238, -4.215e-06, -0.411, -0.9117, 2.368e-07, -0.4109, -0.9117, 3.005e-07, -0.69, -0.7238, -1.975e-06, 0.3432, 0.9393, -4.437e-06, 0.3432, 0.9393, -2.183e-07, 0.2891, 0.9573, -3.202e-06, 0.2891, 0.9573, -5.716e-06, -0.06093, -0.9981, -0.0001723, -0.06095, -0.9981, 2.505e-07, -0.05434, -0.9985, -1.461e-09, -0.05435, -0.9985, 1.05e-07, -0.03155, -0.9995, -7.383e-07, -0.03155, -0.9995, -0.0001723, -0.06095, -0.9981, -5.716e-06, -0.06093, -0.9981, -1.419e-07, 0.02631, 0.9997, -1.419e-07, 0.02631, 0.9997, -6.831e-08, 0.007587, 1.0, -3.48e-07, 0.007629, 1.0, -1.461e-09, -0.05435, -0.9985, 2.505e-07, -0.05434, -0.9985, 0.0, -0.05234, -0.9986, 0.0, -0.05234, -0.9986, -3.48e-07, 0.007629, 1.0, -6.831e-08, 0.007587, 1.0, -6.664e-07, 0.008375, 1.0, 1.463e-05, 0.008268, 1.0, 0.9999, -0.01108, 1.871e-08, 0.9999, -0.01123, 7.534e-06, 1.0, -0.009433, 0.0, 1.0, -0.009433, 0.0, 1.463e-05, 0.008268, 1.0, -6.664e-07, 0.008375, 1.0, 0.0, 0.008735, 1.0, 0.0, 0.008735, 1.0, 0.0, -1.0, 0.0, 0.0, -1.0, 0.0, 0.0, -1.0, 0.0, 0.0, -1.0, 0.0, -0.7071, -2.234e-07, -0.7071, 0.0, 0.0, -1.0, 2.054e-07, 5.875e-14, -1.0, -0.7071, -2.234e-07, -0.7071, 8.214e-08, -3.92e-09, 1.0, -0.7071, -2.43e-07, 0.7071, -0.7071, -2.43e-07, 0.7071, 2.464e-07, -3.92e-09, 1.0, 1.0, 3.253e-07, 1.232e-07, 0.7071, 2.273e-07, 0.7071, 0.7071, 2.273e-07, 0.7071, 1.0, 3.253e-07, 1.438e-07, 0.0, 0.0, -1.0, 0.7071, 2.313e-07, -0.7071, 0.7071, 2.313e-07, -0.7071, 2.054e-07, 5.875e-14, -1.0, -4.892e-07, 1.0, 0.0, -3.458e-07, 1.0, 2.435e-07, -3.459e-07, 1.0, -6.083e-08, -4.892e-07, 1.0, 0.0, -3.458e-07, 1.0, 2.435e-07, -2.026e-07, 1.0, 4.867e-07, -2.026e-07, 1.0, -1.217e-07, -3.459e-07, 1.0, -6.083e-08, -4.892e-07, 1.0, 0.0, -3.459e-07, 1.0, -6.083e-08, -3.458e-07, 1.0, -3.652e-07, -4.892e-07, 1.0, 0.0, -3.459e-07, 1.0, -6.083e-08, -2.026e-07, 1.0, -1.217e-07, -2.026e-07, 1.0, -7.301e-07, -3.458e-07, 1.0, -3.652e-07, 5.311e-07, -1.0, -9.2e-08, 5.311e-07, -1.0, 6.032e-15, 3.669e-07, -1.0, -3.619e-14, 3.668e-07, -1.0, -3.503e-07, 3.668e-07, -1.0, -3.503e-07, 3.669e-07, -1.0, -3.619e-14, 2.026e-07, -1.0, -7.234e-14, 2.026e-07, -1.0, -6.084e-07, 5.311e-07, -1.0, 6.032e-15, 5.311e-07, -1.0, 9.2e-08, 3.668e-07, -1.0, 3.503e-07, 3.669e-07, -1.0, -3.619e-14, 3.669e-07, -1.0, -3.619e-14, 3.668e-07, -1.0, 3.503e-07, 2.026e-07, -1.0, 6.084e-07, 2.026e-07, -1.0, -7.234e-14, -0.9241, -3.014e-07, 0.382, -0.9236, 0.03501, 0.3818, -0.9236, 0.03502, 0.3818, -0.9241, -3.014e-07, 0.382, -0.3827, -4.635e-08, -0.9239, -0.3825, 0.03502, -0.9233, -0.3824, 0.03503, -0.9233, -0.3827, -4.635e-08, -0.9239, 0.9239, 0.0, -0.3827, 0.9233, 0.03501, -0.3825, 0.9233, 0.03501, -0.3824, 0.9239, 0.0, -0.3827, 0.9239, 0.0, 0.3827, 0.9233, 0.03501, 0.3824, 0.9233, 0.03501, 0.3824, 0.9239, 0.0, 0.3827, -0.3827, -9.271e-08, 0.9239, -0.3824, 0.03503, 0.9233, -0.3824, 0.03502, 0.9233, -0.3827, -9.271e-08, 0.9239, -0.9241, -3.246e-07, -0.382, -0.9236, 0.03502, -0.3817, -0.9236, 0.03501, -0.3818, -0.9241, -3.246e-07, -0.382, 0.3827, 1.854e-07, -0.9239, 0.3825, 0.03501, -0.9233, 0.3824, 0.03502, -0.9233, 0.3827, 1.854e-07, -0.9239, 0.3827, 1.854e-07, 0.9239, 0.3825, 0.03502, 0.9233, 0.3824, 0.03501, 0.9233, 0.3827, 1.854e-07, 0.9239, -0.9236, 0.03502, -0.3817, -0.8081, 0.4851, -0.3341, -0.8081, 0.4851, -0.3341, -0.9236, 0.03501, -0.3818, 0.3825, 0.03501, -0.9233, 0.3346, 0.4851, -0.8079, 0.3346, 0.4851, -0.8079, 0.3824, 0.03502, -0.9233, 0.3825, 0.03502, 0.9233, 0.3346, 0.4851, 0.8079, 0.3346, 0.4851, 0.8079, 0.3824, 0.03501, 0.9233, -0.9236, 0.03501, 0.3818, -0.8081, 0.4851, 0.3341, -0.8081, 0.4851, 0.3341, -0.9236, 0.03502, 0.3818, -0.3825, 0.03502, -0.9233, -0.3346, 0.4851, -0.8079, -0.3346, 0.4851, -0.8079, -0.3824, 0.03503, -0.9233, 0.9233, 0.03501, -0.3825, 0.8079, 0.4851, -0.3346, 0.8079, 0.4851, -0.3346, 0.9233, 0.03501, -0.3824, 0.9233, 0.03501, 0.3824, 0.8079, 0.4851, 0.3346, 0.8079, 0.4851, 0.3346, 0.9233, 0.03501, 0.3824, -0.3824, 0.03503, 0.9233, -0.3346, 0.4851, 0.8079, -0.3346, 0.4851, 0.8079, -0.3824, 0.03502, 0.9233, 0.3264, 0.9452, 1.127e-07, 0.2988, 0.9543, 2.566e-05, 0.1623, 0.9444, 0.2861, 0.1664, 0.9414, 0.2933, -0.08975, 0.9414, 0.325, -0.0871, 0.9449, 0.3154, -0.1623, 0.9444, 0.286, -0.1664, 0.9414, 0.2933, -0.3252, 0.9414, 0.08964, -0.3156, 0.9449, 0.08697, -0.1623, 0.9444, -0.286, -0.1664, 0.9414, -0.2933, -0.08975, 0.9414, -0.325, -0.0871, 0.9449, -0.3154, 0.1623, 0.9444, -0.2861, 0.1664, 0.9414, -0.2933, 0.1664, 0.9414, 0.2933, 0.1623, 0.9444, 0.2861, -0.0871, 0.9449, 0.3154, -0.08975, 0.9414, 0.325, -0.1664, 0.9414, 0.2933, -0.1623, 0.9444, 0.286, -0.3156, 0.9449, 0.08697, -0.3252, 0.9414, 0.08964, -0.1664, 0.9414, -0.2933, -0.1623, 0.9444, -0.286, -0.0871, 0.9449, -0.3154, -0.08975, 0.9414, -0.325, 0.1664, 0.9414, -0.2933, 0.1623, 0.9444, -0.2861, 0.2988, 0.9543, 2.566e-05, 0.3264, 0.9452, 1.127e-07, 0.2988, 0.9543, 2.566e-05, 0.1623, 0.9444, -0.2861, -0.0871, 0.9449, -0.3154, -2.568e-07, 1.0, 1.008e-07, -2.568e-07, 1.0, 1.008e-07, -0.0871, 0.9449, -0.3154, -0.1623, 0.9444, -0.286, -0.3156, 0.9449, 0.08697, 0.1623, 0.9444, 0.2861, 0.2988, 0.9543, 2.566e-05, -2.568e-07, 1.0, 1.008e-07, -0.0871, 0.9449, 0.3154, -0.0871, 0.9449, 0.3154, -2.568e-07, 1.0, 1.008e-07, -0.3156, 0.9449, 0.08697, -0.1623, 0.9444, 0.286, 0.7075, 0.09472, 0.7003, 0.6765, 0.07032, 0.7331, 0.6765, 0.07032, 0.7331, 0.7075, 0.09472, 0.7003, 0.6711, 0.0684, 0.7382, 0.6765, 0.07032, 0.7331, 0.6765, 0.07032, 0.7331, 0.6711, 0.06832, 0.7382, 0.7067, 0.05617, 0.7053, 0.6711, 0.0684, 0.7382, 0.6711, 0.06832, 0.7382, 0.7067, 0.05617, 0.7053, 0.7134, 0.05126, 0.6989, 0.7067, 0.05617, 0.7053, 0.7067, 0.05617, 0.7053, 0.7134, 0.05126, 0.6989, 0.724, -0.5651, 0.3956, 0.724, -0.5651, 0.3956, 0.724, -0.5651, 0.3956, 0.724, -0.5651, 0.3956, 0.7202, 0.2298, 0.6546, 0.7142, 0.2717, 0.6451, 0.7142, 0.2717, 0.6451, 0.7202, 0.2297, 0.6546, 0.721, 0.2199, 0.6571, 0.7202, 0.2298, 0.6546, 0.7202, 0.2297, 0.6546, 0.721, 0.2199, 0.6571, 0.7142, 0.2717, 0.6451, 0.6964, 0.09759, 0.711, 0.6964, 0.09762, 0.711, 0.7142, 0.2717, 0.6451, 0.692, 0.07137, 0.7184, 0.6964, 0.09762, 0.711, 0.6964, 0.09759, 0.711, 0.692, 0.07137, 0.7184, -7.797e-07, 0.9895, -0.1443, -7.478e-07, 0.9895, -0.1443, -8.409e-07, 0.9895, -0.1443, -7.797e-07, 0.9895, -0.1443, 0.7666, -0.5653, -0.3045, 0.7656, -0.5773, -0.2837, 0.7656, -0.5774, -0.2837, 0.7666, -0.5653, -0.3045, 0.7581, -0.5929, -0.2715, 0.7656, -0.5774, -0.2837, 0.7656, -0.5773, -0.2837, 0.7581, -0.5929, -0.2715, 0.6893, -0.2872, -0.6652, 0.7439, -0.4307, -0.5109, 0.7439, -0.4307, -0.5109, 0.6893, -0.2872, -0.6652, 0.7439, -0.4307, -0.5109, 0.7666, -0.5653, -0.3045, 0.7666, -0.5653, -0.3045, 0.7439, -0.4307, -0.5109, 0.6658, -0.227, -0.7108, 0.6893, -0.2872, -0.6652, 0.6893, -0.2872, -0.6652, 0.6658, -0.227, -0.7108, 0.6572, -0.1495, -0.7387, 0.6658, -0.227, -0.7108, 0.6658, -0.227, -0.7108, 0.6572, -0.1495, -0.7387, 0.6566, -0.1286, -0.7432, 0.6572, -0.1495, -0.7387, 0.6572, -0.1495, -0.7387, 0.6566, -0.1286, -0.7432, 0.6566, -0.1286, -0.7432, 0.6769, -0.02874, -0.7355, 0.6769, -0.02876, -0.7355, 0.6566, -0.1286, -0.7432, 0.6769, -0.02874, -0.7355, 0.6839, -0.05226, -0.7277, 0.6839, -0.05223, -0.7277, 0.6769, -0.02876, -0.7355, 0.6863, -0.04613, -0.7259, 0.6839, -0.05223, -0.7277, 0.6839, -0.05226, -0.7277, 0.6863, -0.04609, -0.7258, 0.6866, -0.04454, -0.7257, 0.6863, -0.04613, -0.7259, 0.6863, -0.04609, -0.7258, 0.6866, -0.04454, -0.7257, 0.9991, 0.04218, -0.001248, 0.9975, 0.07016, 0.007124, 0.9979, 0.06489, -0.0008441, 0.9991, 0.01866, -0.03704, 0.6954, -0.2542, -0.6722, 0.7036, -0.2458, -0.6667, 0.7036, -0.2458, -0.6667, 0.6954, -0.2541, -0.6722, 0.6515, -0.2996, -0.697, 0.6954, -0.2542, -0.6722, 0.6954, -0.2541, -0.6722, 0.6515, -0.2996, -0.6969, 0.6507, -0.3224, -0.6875, 0.6515, -0.2996, -0.697, 0.6515, -0.2996, -0.6969, 0.6507, -0.3224, -0.6875, 0.6507, -0.3224, -0.6875, 0.6872, -0.3282, -0.6481, 0.6872, -0.3282, -0.6481, 0.6507, -0.3224, -0.6875, 0.7365, -0.2312, -0.6357, 0.6872, -0.3282, -0.6481, 0.6872, -0.3282, -0.6481, 0.7365, -0.2312, -0.6357, 0.7318, 0.617, 0.2894, 0.7318, 0.617, 0.2894, 0.7318, 0.617, 0.2894, 0.7318, 0.617, 0.2894, 1.0, 3.497e-07, -9.325e-09, 1.0, 3.318e-07, -1.195e-08, 1.0, -0.005658, 0.0007703, 1.0, -0.005466, 0.0007924, 0.0, -1.0, 0.0, 0.0, -1.0, 0.0, 0.0, -1.0, 0.0, 0.0, -1.0, 0.0, -2.062e-07, 0.393, -0.9195, -2.488e-07, 0.393, -0.9195, -8.01e-07, 0.393, -0.9195, -3.91e-07, 0.393, -0.9195, 0.0, 0.393, -0.9195, -2.062e-07, 0.393, -0.9195, -3.91e-07, 0.393, -0.9195, 0.0, 0.393, -0.9195, -8.409e-07, 0.9895, -0.1443, -7.478e-07, 0.9895, -0.1443, -5.113e-07, 0.9895, -0.1443, -5.113e-07, 0.9895, -0.1443, 9.997e-08, 0.9895, -0.1443, 1.223e-07, 0.9895, -0.1443, -2.573e-07, 0.9895, -0.1443, -2.573e-07, 0.9895, -0.1443, 0.0, -1.0, 3.025e-06, 0.0, -1.0, 3.025e-06, 0.0, -1.0, 3.025e-06, 0.0, -1.0, 3.025e-06, 0.0, -1.0, 3.025e-06, 0.0, -1.0, 1.21e-05, 0.0, -1.0, 1.21e-05, 0.0, -1.0, 3.025e-06, 0.0, -1.0, 1.21e-05, 0.0, -1.0, 1.21e-05, 0.0, -1.0, 1.21e-05, 0.0, -1.0, 1.21e-05, 0.0, -1.0, 1.21e-05, 0.0, -1.0, 3.025e-06, 0.0, -1.0, 3.025e-06, 0.0, -1.0, 1.21e-05, 0.0, -1.0, 3.025e-06, 0.0, -1.0, -9.074e-06, 0.0, -1.0, -9.074e-06, 0.0, -1.0, 3.025e-06, 0.0, -1.0, -9.074e-06, 0.0, -1.0, -1.21e-05, 0.0, -1.0, -1.21e-05, 0.0, -1.0, -9.074e-06, 0.0, -1.0, -1.21e-05, 0.0, -1.0, 0.0, 0.0, -1.0, 0.0, 0.0, -1.0, -1.21e-05, 0.0, -1.0, 0.0, 0.0, -1.0, 3.025e-06, 0.0, -1.0, 3.025e-06, 0.0, -1.0, 0.0, 0.0, -1.0, 0.0, 0.0, -1.0, 0.0, 0.0, -1.0, -7.238e-13, 0.0, -1.0, -1.985e-06, 0.0, -1.0, 0.0, 0.0, -1.0, 0.0, 0.0, -1.0, 1.985e-06, 0.0, -1.0, -7.238e-13, 0.0, -1.0, -1.985e-06, 0.0, -1.0, -7.238e-13, 0.0, -1.0, 7.72e-13, 0.0, -1.0, -3.97e-06, 0.0, -1.0, -7.238e-13, 0.0, -1.0, 1.985e-06, 0.0, -1.0, 3.97e-06, 0.0, -1.0, 7.72e-13, 0.7071, 2.313e-07, -0.7071, 1.0, 3.253e-07, 1.232e-07, 1.0, 3.253e-07, 1.438e-07, 0.7071, 2.313e-07, -0.7071, 0.7071, 2.273e-07, 0.7071, 8.214e-08, -3.92e-09, 1.0, 2.464e-07, -3.92e-09, 1.0, 0.7071, 2.273e-07, 0.7071, -0.7071, -2.43e-07, 0.7071, -1.0, -3.292e-07, 3.491e-07, -1.0, -3.292e-07, 3.491e-07, -0.7071, -2.43e-07, 0.7071, -1.0, -3.292e-07, 3.491e-07, -0.7071, -2.234e-07, -0.7071, -0.7071, -2.234e-07, -0.7071, -1.0, -3.292e-07, 3.491e-07, 1.0, 6.694e-07, 0.0, 1.0, 6.694e-07, 0.0, 1.0, 6.694e-07, 0.0, 1.0, 6.694e-07, 0.0, 0.0, -1.0, 0.0, 0.0, -1.0, 0.0, 0.0, -1.0, 0.0, 0.0, -1.0, 0.0, -1.0, -6.694e-07, 0.0, -1.0, -6.694e-07, 0.0, -1.0, -6.694e-07, 0.0, -1.0, -6.694e-07, 0.0, 0.0, 1.0, 0.0, 0.0, 1.0, 0.0, 0.0, 1.0, 0.0, 0.0, 1.0, 0.0, 0.0, 0.0, -1.0, 0.0, 0.0, -1.0, 0.0, 0.0, -1.0, 0.0, 0.0, -1.0, 0.0, 0.0, 1.0, 0.0, 0.0, 1.0, 0.0, 0.0, 1.0, 0.0, 0.0, 1.0])] * 3)])

# ---- objects
ob_shotgun = bpy.data.objects.new('Shotgun', me_cylinder)
ob_ref = bpy.data.objects.new('ref', None)

# ---- transforms, parenting, visibility, modifiers, constraints
ob_shotgun.location = (0.0, 0.0, 0.0)
ob_shotgun.lineart.crease_threshold = 0.0
_m = ob_shotgun.modifiers.new('Mirror', 'MIRROR')
_m = ob_shotgun.modifiers.new('WeightedNormal', 'WEIGHTED_NORMAL')
_m.weight = 60
_m.keep_sharp = True
ob_ref.location = (1.505e-17, -0.2699, -0.11)
ob_ref.rotation_euler = (1.571, -0.0, 4.712)
ob_ref.scale = (0.3003, 0.3003, 0.3003)
ob_ref.empty_display_type = 'IMAGE'
ob_ref.empty_display_size = 5.0
ob_ref.show_empty_image_perspective = False
ob_ref.hide_select = True
ob_ref.lineart.crease_threshold = 0.0

# ---- collection membership
col_collection.objects.link(ob_shotgun)
col_collection.objects.link(ob_ref)

# ---- scene / render settings (as saved in the file)
scene.frame_start = 1; scene.frame_end = 250; scene.frame_set(1)
scene.render.engine = 'BLENDER_EEVEE_NEXT'
scene.cycles.use_denoising = False
scene.cycles.samples = 128
scene.cycles.sampling_pattern = 'TABULATED_SOBOL'
scene.cycles.use_adaptive_sampling = False
scene.cycles.use_light_tree = False
scene.view_settings.view_transform = 'Filmic'
bpy.context.view_layer.update()

# ---- added for rendering (the .blend has no active camera and no usable light): camera, sun
cam_auto = bpy.data.cameras.new('AutoCamera')
cam_auto.lens = 50.0
cam_auto.sensor_width = 36.0
cam_auto.clip_end = 1000.0
ob_auto_camera = bpy.data.objects.new('AutoCamera', cam_auto)
scene.collection.objects.link(ob_auto_camera)
ob_auto_camera.location = (0.959934, -1.18355, 0.732022)
ob_auto_camera.rotation_euler = (1.09748, -7.21219e-08, 0.694738)
scene.camera = ob_auto_camera
light_auto_sun = bpy.data.lights.new('AutoSun', 'SUN')
light_auto_sun.energy = 3.0
light_auto_sun.angle = 0.0523599
ob_auto_sun = bpy.data.objects.new('AutoSun', light_auto_sun)
scene.collection.objects.link(ob_auto_sun)
ob_auto_sun.rotation_euler = (0.872665, 0.174533, 0.523599)
bpy.context.view_layer.update()
